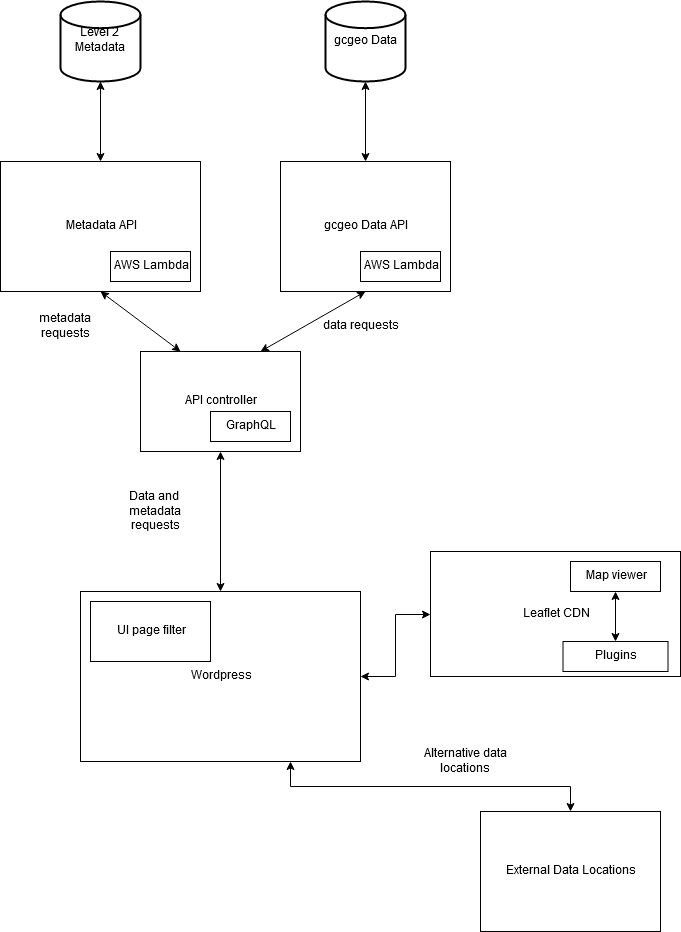

The diagram above was exported from draw.io. Its source (the exported page's mxGraphModel, read from the mxfile embedded in the PNG):
<mxGraphModel dx="1422" dy="769" grid="1" gridSize="10" guides="1" tooltips="1" connect="1" arrows="1" fold="1" page="1" pageScale="1" pageWidth="850" pageHeight="1100" math="0" shadow="0">
  <root>
    <mxCell id="0" />
    <mxCell id="1" parent="0" />
    <mxCell id="RGqUDNtwEyzK0TF-1xym-1" value="Level 2 Metadata" style="strokeWidth=2;html=1;shape=mxgraph.flowchart.database;whiteSpace=wrap;" parent="1" vertex="1">
      <mxGeometry x="120" y="40" width="80" height="80" as="geometry" />
    </mxCell>
    <mxCell id="RGqUDNtwEyzK0TF-1xym-2" value="gcgeo Data" style="strokeWidth=2;html=1;shape=mxgraph.flowchart.database;whiteSpace=wrap;" parent="1" vertex="1">
      <mxGeometry x="385" y="40" width="80" height="80" as="geometry" />
    </mxCell>
    <mxCell id="RGqUDNtwEyzK0TF-1xym-3" value="Metadata API" style="rounded=0;whiteSpace=wrap;html=1;" parent="1" vertex="1">
      <mxGeometry x="60" y="200" width="200" height="130" as="geometry" />
    </mxCell>
    <mxCell id="RGqUDNtwEyzK0TF-1xym-4" value="gcgeo Data API" style="rounded=0;whiteSpace=wrap;html=1;" parent="1" vertex="1">
      <mxGeometry x="340" y="200" width="170" height="130" as="geometry" />
    </mxCell>
    <mxCell id="RGqUDNtwEyzK0TF-1xym-20" style="edgeStyle=orthogonalEdgeStyle;rounded=0;orthogonalLoop=1;jettySize=auto;html=1;exitX=0.75;exitY=1;exitDx=0;exitDy=0;entryX=0.5;entryY=0;entryDx=0;entryDy=0;startArrow=classic;startFill=1;" parent="1" source="RGqUDNtwEyzK0TF-1xym-5" target="RGqUDNtwEyzK0TF-1xym-19" edge="1">
      <mxGeometry relative="1" as="geometry" />
    </mxCell>
    <mxCell id="RGqUDNtwEyzK0TF-1xym-22" style="edgeStyle=orthogonalEdgeStyle;rounded=0;orthogonalLoop=1;jettySize=auto;html=1;exitX=1;exitY=0.5;exitDx=0;exitDy=0;startArrow=classic;startFill=1;" parent="1" source="RGqUDNtwEyzK0TF-1xym-5" target="RGqUDNtwEyzK0TF-1xym-21" edge="1">
      <mxGeometry relative="1" as="geometry" />
    </mxCell>
    <mxCell id="RGqUDNtwEyzK0TF-1xym-5" value="Wordpress" style="rounded=0;whiteSpace=wrap;html=1;" parent="1" vertex="1">
      <mxGeometry x="140" y="630" width="280" height="170" as="geometry" />
    </mxCell>
    <mxCell id="RGqUDNtwEyzK0TF-1xym-6" value="" style="endArrow=classic;startArrow=classic;html=1;entryX=0.25;entryY=0;entryDx=0;entryDy=0;exitX=0.5;exitY=1;exitDx=0;exitDy=0;" parent="1" source="RGqUDNtwEyzK0TF-1xym-3" target="o3mvOh2O49JnXfL2B2Ob-1" edge="1">
      <mxGeometry width="50" height="50" relative="1" as="geometry">
        <mxPoint x="90" y="640" as="sourcePoint" />
        <mxPoint x="140" y="590" as="targetPoint" />
      </mxGeometry>
    </mxCell>
    <mxCell id="RGqUDNtwEyzK0TF-1xym-7" value="" style="endArrow=classic;startArrow=classic;html=1;entryX=0.5;entryY=1;entryDx=0;entryDy=0;exitX=0.75;exitY=0;exitDx=0;exitDy=0;" parent="1" source="o3mvOh2O49JnXfL2B2Ob-1" target="RGqUDNtwEyzK0TF-1xym-4" edge="1">
      <mxGeometry width="50" height="50" relative="1" as="geometry">
        <mxPoint x="290" y="380" as="sourcePoint" />
        <mxPoint x="340" y="330" as="targetPoint" />
      </mxGeometry>
    </mxCell>
    <mxCell id="RGqUDNtwEyzK0TF-1xym-8" value="" style="endArrow=classic;startArrow=classic;html=1;entryX=0.5;entryY=1;entryDx=0;entryDy=0;entryPerimeter=0;exitX=0.5;exitY=0;exitDx=0;exitDy=0;" parent="1" source="RGqUDNtwEyzK0TF-1xym-3" target="RGqUDNtwEyzK0TF-1xym-1" edge="1">
      <mxGeometry width="50" height="50" relative="1" as="geometry">
        <mxPoint x="90" y="200" as="sourcePoint" />
        <mxPoint x="140" y="150" as="targetPoint" />
      </mxGeometry>
    </mxCell>
    <mxCell id="RGqUDNtwEyzK0TF-1xym-9" value="" style="endArrow=classic;startArrow=classic;html=1;entryX=0.5;entryY=1;entryDx=0;entryDy=0;entryPerimeter=0;" parent="1" source="RGqUDNtwEyzK0TF-1xym-4" target="RGqUDNtwEyzK0TF-1xym-2" edge="1">
      <mxGeometry width="50" height="50" relative="1" as="geometry">
        <mxPoint x="400" y="200" as="sourcePoint" />
        <mxPoint x="450" y="150" as="targetPoint" />
      </mxGeometry>
    </mxCell>
    <mxCell id="RGqUDNtwEyzK0TF-1xym-12" value="UI page filter" style="rounded=0;whiteSpace=wrap;html=1;" parent="1" vertex="1">
      <mxGeometry x="150" y="640" width="120" height="60" as="geometry" />
    </mxCell>
    <mxCell id="RGqUDNtwEyzK0TF-1xym-13" value="AWS Lambda" style="rounded=0;whiteSpace=wrap;html=1;" parent="1" vertex="1">
      <mxGeometry x="170" y="290" width="80" height="30" as="geometry" />
    </mxCell>
    <mxCell id="RGqUDNtwEyzK0TF-1xym-17" value="AWS Lambda" style="rounded=0;whiteSpace=wrap;html=1;" parent="1" vertex="1">
      <mxGeometry x="420" y="290" width="80" height="30" as="geometry" />
    </mxCell>
    <mxCell id="RGqUDNtwEyzK0TF-1xym-19" value="External Data Locations" style="rounded=0;whiteSpace=wrap;html=1;" parent="1" vertex="1">
      <mxGeometry x="540" y="850" width="180" height="120" as="geometry" />
    </mxCell>
    <mxCell id="RGqUDNtwEyzK0TF-1xym-21" value="Leaflet CDN" style="rounded=0;whiteSpace=wrap;html=1;" parent="1" vertex="1">
      <mxGeometry x="490" y="590" width="250" height="125" as="geometry" />
    </mxCell>
    <mxCell id="RGqUDNtwEyzK0TF-1xym-30" style="edgeStyle=orthogonalEdgeStyle;rounded=0;orthogonalLoop=1;jettySize=auto;html=1;exitX=0.5;exitY=0;exitDx=0;exitDy=0;startArrow=classic;startFill=1;" parent="1" source="RGqUDNtwEyzK0TF-1xym-27" target="RGqUDNtwEyzK0TF-1xym-28" edge="1">
      <mxGeometry relative="1" as="geometry" />
    </mxCell>
    <mxCell id="RGqUDNtwEyzK0TF-1xym-27" value="Plugins" style="rounded=0;whiteSpace=wrap;html=1;" parent="1" vertex="1">
      <mxGeometry x="622.5" y="680" width="105" height="30" as="geometry" />
    </mxCell>
    <mxCell id="RGqUDNtwEyzK0TF-1xym-28" value="Map viewer" style="rounded=0;whiteSpace=wrap;html=1;" parent="1" vertex="1">
      <mxGeometry x="630" y="600" width="90" height="30" as="geometry" />
    </mxCell>
    <mxCell id="RGqUDNtwEyzK0TF-1xym-32" value="metadata requests" style="text;html=1;strokeColor=none;fillColor=none;align=center;verticalAlign=middle;whiteSpace=wrap;rounded=0;" parent="1" vertex="1">
      <mxGeometry x="90" y="330" width="70" height="70" as="geometry" />
    </mxCell>
    <mxCell id="RGqUDNtwEyzK0TF-1xym-36" value="data requests" style="text;html=1;strokeColor=none;fillColor=none;align=center;verticalAlign=middle;whiteSpace=wrap;rounded=0;" parent="1" vertex="1">
      <mxGeometry x="375" y="340" width="90" height="50" as="geometry" />
    </mxCell>
    <mxCell id="RGqUDNtwEyzK0TF-1xym-37" value="Alternative data locations" style="text;html=1;strokeColor=none;fillColor=none;align=center;verticalAlign=middle;whiteSpace=wrap;rounded=0;" parent="1" vertex="1">
      <mxGeometry x="470" y="780" width="110" height="40" as="geometry" />
    </mxCell>
    <mxCell id="o3mvOh2O49JnXfL2B2Ob-3" style="edgeStyle=orthogonalEdgeStyle;rounded=1;orthogonalLoop=1;jettySize=auto;html=1;exitX=0.5;exitY=1;exitDx=0;exitDy=0;endArrow=classic;startArrow=classic;" parent="1" source="o3mvOh2O49JnXfL2B2Ob-1" target="RGqUDNtwEyzK0TF-1xym-5" edge="1">
      <mxGeometry relative="1" as="geometry" />
    </mxCell>
    <mxCell id="o3mvOh2O49JnXfL2B2Ob-1" value="API controller" style="rounded=0;whiteSpace=wrap;html=1;" parent="1" vertex="1">
      <mxGeometry x="200" y="390" width="160" height="100" as="geometry" />
    </mxCell>
    <mxCell id="o3mvOh2O49JnXfL2B2Ob-2" value="GraphQL" style="rounded=0;whiteSpace=wrap;html=1;" parent="1" vertex="1">
      <mxGeometry x="270" y="450" width="80" height="30" as="geometry" />
    </mxCell>
    <mxCell id="o3mvOh2O49JnXfL2B2Ob-4" value="Data and&amp;nbsp; metadata requests" style="text;html=1;strokeColor=none;fillColor=none;align=center;verticalAlign=middle;whiteSpace=wrap;rounded=0;" parent="1" vertex="1">
      <mxGeometry x="170" y="510" width="90" height="80" as="geometry" />
    </mxCell>
  </root>
</mxGraphModel>